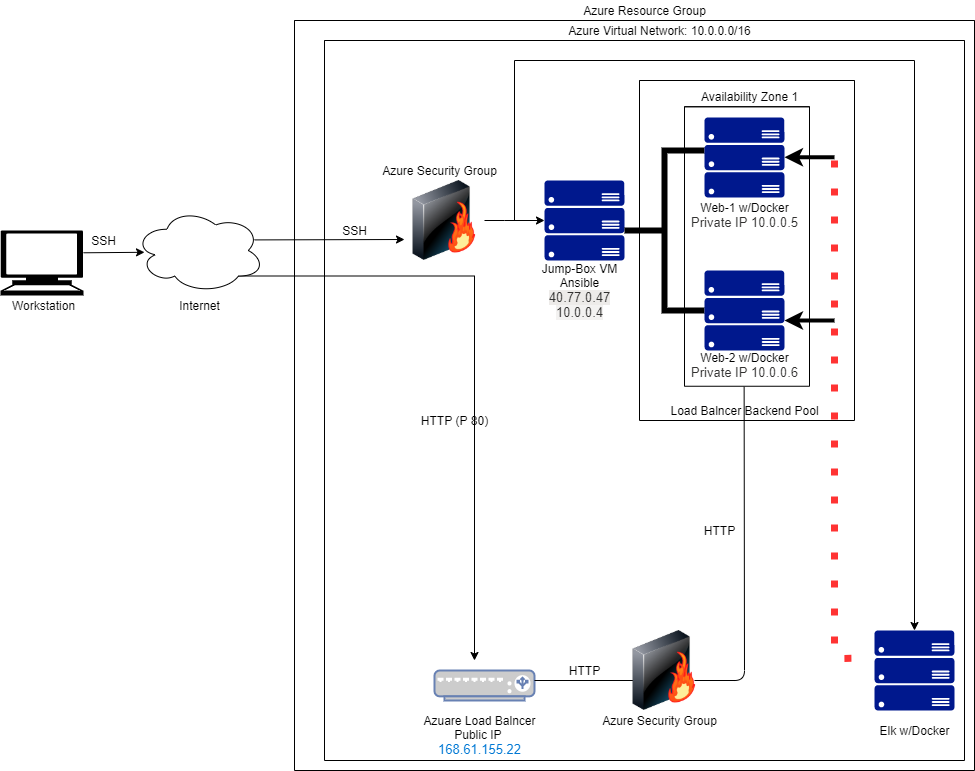

The diagram above was exported from draw.io. Its source (the exported page's mxGraphModel, read from the mxfile embedded in the PNG):
<mxGraphModel dx="1422" dy="794" grid="1" gridSize="10" guides="1" tooltips="1" connect="1" arrows="1" fold="1" page="1" pageScale="1" pageWidth="850" pageHeight="1100" math="0" shadow="0">
  <root>
    <mxCell id="0" />
    <mxCell id="1" parent="0" />
    <mxCell id="_4L8sl1Zosu9K1My11mv-4" value="" style="endArrow=classic;html=1;" parent="1" edge="1">
      <mxGeometry width="50" height="50" relative="1" as="geometry">
        <mxPoint x="109.00999999999999" y="292.29" as="sourcePoint" />
        <mxPoint x="170" y="291.79" as="targetPoint" />
      </mxGeometry>
    </mxCell>
    <mxCell id="WCg8IsW44aY3Y1aztMSZ-2" style="edgeStyle=orthogonalEdgeStyle;rounded=0;orthogonalLoop=1;jettySize=auto;html=1;exitX=0.8;exitY=0.8;exitDx=0;exitDy=0;exitPerimeter=0;" parent="1" source="_4L8sl1Zosu9K1My11mv-5" edge="1">
      <mxGeometry relative="1" as="geometry">
        <mxPoint x="500" y="700" as="targetPoint" />
      </mxGeometry>
    </mxCell>
    <mxCell id="_4L8sl1Zosu9K1My11mv-5" value="" style="ellipse;shape=cloud;whiteSpace=wrap;html=1;" parent="1" vertex="1">
      <mxGeometry x="160" y="247.5" width="130" height="85" as="geometry" />
    </mxCell>
    <mxCell id="_4L8sl1Zosu9K1My11mv-7" value="SSH" style="text;html=1;align=center;verticalAlign=middle;resizable=0;points=[];autosize=1;strokeColor=none;" parent="1" vertex="1">
      <mxGeometry x="109.01" y="270" width="40" height="20" as="geometry" />
    </mxCell>
    <mxCell id="_4L8sl1Zosu9K1My11mv-8" value="Workstation" style="text;html=1;align=center;verticalAlign=middle;resizable=0;points=[];autosize=1;strokeColor=none;" parent="1" vertex="1">
      <mxGeometry x="29.009999999999998" y="335" width="80" height="20" as="geometry" />
    </mxCell>
    <mxCell id="_4L8sl1Zosu9K1My11mv-9" value="Internet" style="text;html=1;align=center;verticalAlign=middle;resizable=0;points=[];autosize=1;strokeColor=none;" parent="1" vertex="1">
      <mxGeometry x="195" y="335" width="60" height="20" as="geometry" />
    </mxCell>
    <mxCell id="_4L8sl1Zosu9K1My11mv-32" value="Azure Security Group" style="text;html=1;align=center;verticalAlign=middle;resizable=0;points=[];autosize=1;strokeColor=none;" parent="1" vertex="1">
      <mxGeometry x="400" y="200" width="130" height="20" as="geometry" />
    </mxCell>
    <mxCell id="_4L8sl1Zosu9K1My11mv-52" value="Azure Resource Group" style="text;html=1;align=center;verticalAlign=middle;resizable=0;points=[];autosize=1;strokeColor=none;" parent="1" vertex="1">
      <mxGeometry x="600" y="40" width="140" height="20" as="geometry" />
    </mxCell>
    <mxCell id="WCg8IsW44aY3Y1aztMSZ-1" value="" style="shape=mxgraph.signs.tech.computer;html=1;pointerEvents=1;fillColor=#000000;strokeColor=none;verticalLabelPosition=bottom;verticalAlign=top;align=center;" parent="1" vertex="1">
      <mxGeometry x="26.009999999999998" y="270" width="83" height="65" as="geometry" />
    </mxCell>
    <mxCell id="WCg8IsW44aY3Y1aztMSZ-4" value="SSH" style="text;html=1;align=center;verticalAlign=middle;resizable=0;points=[];autosize=1;strokeColor=none;" parent="1" vertex="1">
      <mxGeometry x="360" y="260" width="40" height="20" as="geometry" />
    </mxCell>
    <mxCell id="_4L8sl1Zosu9K1My11mv-48" value="" style="swimlane;startSize=0;" parent="1" vertex="1">
      <mxGeometry x="665" y="120" width="215" height="340" as="geometry" />
    </mxCell>
    <mxCell id="_4L8sl1Zosu9K1My11mv-30" value="Load Balncer Backend Pool" style="text;html=1;align=center;verticalAlign=middle;resizable=0;points=[];autosize=1;strokeColor=none;" parent="_4L8sl1Zosu9K1My11mv-48" vertex="1">
      <mxGeometry x="25" y="320" width="160" height="20" as="geometry" />
    </mxCell>
    <mxCell id="WCg8IsW44aY3Y1aztMSZ-9" value="" style="swimlane;startSize=0;" parent="1" vertex="1">
      <mxGeometry x="350" y="80" width="640" height="720" as="geometry" />
    </mxCell>
    <mxCell id="WCg8IsW44aY3Y1aztMSZ-29" value="HTTP (P 80)" style="text;html=1;align=center;verticalAlign=middle;resizable=0;points=[];autosize=1;strokeColor=none;" parent="WCg8IsW44aY3Y1aztMSZ-9" vertex="1">
      <mxGeometry x="90" y="370" width="80" height="20" as="geometry" />
    </mxCell>
    <mxCell id="WCg8IsW44aY3Y1aztMSZ-28" value="" style="fontColor=#0066CC;verticalAlign=top;verticalLabelPosition=bottom;labelPosition=center;align=center;html=1;outlineConnect=0;fillColor=#CCCCCC;strokeColor=#6881B3;gradientColor=none;gradientDirection=north;strokeWidth=2;shape=mxgraph.networks.load_balancer;" parent="1" vertex="1">
      <mxGeometry x="460" y="710" width="100" height="30" as="geometry" />
    </mxCell>
    <mxCell id="WCg8IsW44aY3Y1aztMSZ-30" value="" style="aspect=fixed;pointerEvents=1;shadow=0;dashed=0;html=1;strokeColor=none;labelPosition=center;verticalLabelPosition=bottom;verticalAlign=top;align=center;fillColor=#00188D;shape=mxgraph.azure.server_rack" parent="1" vertex="1">
      <mxGeometry x="570" y="220" width="80" height="80" as="geometry" />
    </mxCell>
    <mxCell id="WCg8IsW44aY3Y1aztMSZ-31" style="edgeStyle=orthogonalEdgeStyle;rounded=0;orthogonalLoop=1;jettySize=auto;html=1;exitX=1;exitY=0.5;exitDx=0;exitDy=0;entryX=0;entryY=0.5;entryDx=0;entryDy=0;entryPerimeter=0;" parent="1" source="WCg8IsW44aY3Y1aztMSZ-32" target="WCg8IsW44aY3Y1aztMSZ-30" edge="1">
      <mxGeometry relative="1" as="geometry">
        <Array as="points">
          <mxPoint x="530" y="260" />
          <mxPoint x="530" y="260" />
        </Array>
      </mxGeometry>
    </mxCell>
    <mxCell id="WCg8IsW44aY3Y1aztMSZ-32" value="" style="image;html=1;image=img/lib/clip_art/networking/Firewall-page1_128x128.png" parent="1" vertex="1">
      <mxGeometry x="430" y="220" width="80" height="80" as="geometry" />
    </mxCell>
    <mxCell id="WCg8IsW44aY3Y1aztMSZ-33" value="" style="aspect=fixed;pointerEvents=1;shadow=0;dashed=0;html=1;strokeColor=none;labelPosition=center;verticalLabelPosition=bottom;verticalAlign=top;align=center;fillColor=#00188D;shape=mxgraph.azure.server_rack" parent="1" vertex="1">
      <mxGeometry x="900" y="670" width="80" height="80" as="geometry" />
    </mxCell>
    <mxCell id="WCg8IsW44aY3Y1aztMSZ-37" value="" style="endArrow=none;html=1;" parent="1" edge="1">
      <mxGeometry width="50" height="50" relative="1" as="geometry">
        <mxPoint x="540" y="260" as="sourcePoint" />
        <mxPoint x="540" y="100" as="targetPoint" />
      </mxGeometry>
    </mxCell>
    <mxCell id="WCg8IsW44aY3Y1aztMSZ-38" value="" style="endArrow=none;html=1;" parent="1" edge="1">
      <mxGeometry width="50" height="50" relative="1" as="geometry">
        <mxPoint x="540" y="100" as="sourcePoint" />
        <mxPoint x="940" y="100" as="targetPoint" />
      </mxGeometry>
    </mxCell>
    <mxCell id="WCg8IsW44aY3Y1aztMSZ-39" value="" style="endArrow=classic;html=1;entryX=0.5;entryY=0;entryDx=0;entryDy=0;entryPerimeter=0;" parent="1" target="WCg8IsW44aY3Y1aztMSZ-33" edge="1">
      <mxGeometry width="50" height="50" relative="1" as="geometry">
        <mxPoint x="940" y="100" as="sourcePoint" />
        <mxPoint x="939.41" y="290" as="targetPoint" />
      </mxGeometry>
    </mxCell>
    <mxCell id="_4L8sl1Zosu9K1My11mv-25" value="Jump-Box VM&lt;br&gt;Ansible&lt;br&gt;&lt;span style=&quot;color: rgb(50 , 49 , 48) ; font-family: &amp;#34;az_ea_font&amp;#34; , &amp;#34;segoe ui&amp;#34; , &amp;#34;az_font&amp;#34; , , , &amp;#34;blinkmacsystemfont&amp;#34; , &amp;#34;roboto&amp;#34; , &amp;#34;oxygen&amp;#34; , &amp;#34;ubuntu&amp;#34; , &amp;#34;cantarell&amp;#34; , &amp;#34;open sans&amp;#34; , &amp;#34;helvetica neue&amp;#34; , sans-serif ; font-size: 13px ; text-align: left ; background-color: rgb(237 , 235 , 233)&quot;&gt;40.77.0.47&lt;/span&gt;&lt;br&gt;&lt;span style=&quot;color: rgb(50 , 49 , 48) ; font-family: &amp;#34;az_ea_font&amp;#34; , &amp;#34;segoe ui&amp;#34; , &amp;#34;az_font&amp;#34; , , , &amp;#34;blinkmacsystemfont&amp;#34; , &amp;#34;roboto&amp;#34; , &amp;#34;oxygen&amp;#34; , &amp;#34;ubuntu&amp;#34; , &amp;#34;cantarell&amp;#34; , &amp;#34;open sans&amp;#34; , &amp;#34;helvetica neue&amp;#34; , sans-serif ; font-size: 13px ; text-align: left ; background-color: rgb(243 , 242 , 241)&quot;&gt;10.0.0.4&lt;/span&gt;&lt;br&gt;" style="text;html=1;align=center;verticalAlign=middle;resizable=0;points=[];autosize=1;strokeColor=none;" parent="1" vertex="1">
      <mxGeometry x="560" y="300" width="90" height="60" as="geometry" />
    </mxCell>
    <mxCell id="WCg8IsW44aY3Y1aztMSZ-40" value="" style="strokeWidth=6;html=1;shape=mxgraph.flowchart.annotation_2;align=left;labelPosition=right;pointerEvents=1;" parent="1" vertex="1">
      <mxGeometry x="650" y="190" width="80" height="160" as="geometry" />
    </mxCell>
    <mxCell id="_4L8sl1Zosu9K1My11mv-13" value="" style="aspect=fixed;pointerEvents=1;shadow=0;dashed=0;html=1;strokeColor=none;labelPosition=center;verticalLabelPosition=bottom;verticalAlign=top;align=center;fillColor=#00188D;shape=mxgraph.azure.server_rack" parent="1" vertex="1">
      <mxGeometry x="730" y="157" width="80" height="80" as="geometry" />
    </mxCell>
    <mxCell id="_4L8sl1Zosu9K1My11mv-23" value="Web-1 w/Docker&lt;br&gt;&lt;span style=&quot;color: rgb(50 , 49 , 48) ; font-size: 13px ; background-color: rgb(255 , 255 , 255)&quot;&gt;Private IP 10.0.0.5&lt;/span&gt;" style="text;html=1;align=center;verticalAlign=middle;resizable=0;points=[];autosize=1;strokeColor=none;" parent="1" vertex="1">
      <mxGeometry x="710" y="240" width="120" height="30" as="geometry" />
    </mxCell>
    <mxCell id="_4L8sl1Zosu9K1My11mv-14" value="" style="aspect=fixed;pointerEvents=1;shadow=0;dashed=0;html=1;strokeColor=none;labelPosition=center;verticalLabelPosition=bottom;verticalAlign=top;align=center;fillColor=#00188D;shape=mxgraph.azure.server_rack" parent="1" vertex="1">
      <mxGeometry x="730" y="310" width="80" height="80" as="geometry" />
    </mxCell>
    <mxCell id="_4L8sl1Zosu9K1My11mv-24" value="Web-2 w/Docker&lt;br&gt;&lt;span style=&quot;color: rgb(50 , 49 , 48) ; font-family: &amp;#34;az_ea_font&amp;#34; , &amp;#34;segoe ui&amp;#34; , &amp;#34;az_font&amp;#34; , , , &amp;#34;blinkmacsystemfont&amp;#34; , &amp;#34;roboto&amp;#34; , &amp;#34;oxygen&amp;#34; , &amp;#34;ubuntu&amp;#34; , &amp;#34;cantarell&amp;#34; , &amp;#34;open sans&amp;#34; , &amp;#34;helvetica neue&amp;#34; , sans-serif ; font-size: 13px ; background-color: rgb(255 , 255 , 255)&quot;&gt;Private IP 10.0.0.6&lt;/span&gt;" style="text;html=1;align=center;verticalAlign=middle;resizable=0;points=[];autosize=1;strokeColor=none;" parent="1" vertex="1">
      <mxGeometry x="710" y="390" width="120" height="30" as="geometry" />
    </mxCell>
    <mxCell id="WCg8IsW44aY3Y1aztMSZ-41" value="Elk w/Docker" style="text;html=1;align=center;verticalAlign=middle;resizable=0;points=[];autosize=1;strokeColor=none;" parent="1" vertex="1">
      <mxGeometry x="895" y="760" width="90" height="20" as="geometry" />
    </mxCell>
    <mxCell id="WCg8IsW44aY3Y1aztMSZ-43" value="Azuare Load Balncer&lt;br&gt;Public IP&amp;nbsp;&lt;br&gt;&lt;span style=&quot;color: rgb(0 , 120 , 212) ; font-family: &amp;#34;az_ea_font&amp;#34; , &amp;#34;segoe ui&amp;#34; , &amp;#34;az_font&amp;#34; , , , &amp;#34;blinkmacsystemfont&amp;#34; , &amp;#34;roboto&amp;#34; , &amp;#34;oxygen&amp;#34; , &amp;#34;ubuntu&amp;#34; , &amp;#34;cantarell&amp;#34; , &amp;#34;open sans&amp;#34; , &amp;#34;helvetica neue&amp;#34; , sans-serif ; font-size: 13px ; text-align: left ; background-color: rgb(255 , 255 , 255)&quot;&gt;168.61.155.22&lt;br&gt;&lt;/span&gt;" style="text;html=1;align=center;verticalAlign=middle;resizable=0;points=[];autosize=1;strokeColor=none;" parent="1" vertex="1">
      <mxGeometry x="440" y="750" width="130" height="50" as="geometry" />
    </mxCell>
    <mxCell id="WCg8IsW44aY3Y1aztMSZ-44" value="" style="endArrow=classic;html=1;" parent="1" edge="1">
      <mxGeometry width="50" height="50" relative="1" as="geometry">
        <mxPoint x="280" y="279.40999999999997" as="sourcePoint" />
        <mxPoint x="430" y="279" as="targetPoint" />
      </mxGeometry>
    </mxCell>
    <mxCell id="WCg8IsW44aY3Y1aztMSZ-45" value="" style="endArrow=none;dashed=1;html=1;dashPattern=1 3;strokeWidth=7;entryX=-0.045;entryY=0.345;entryDx=0;entryDy=0;entryPerimeter=0;strokeColor=#FF3333;" parent="1" target="WCg8IsW44aY3Y1aztMSZ-33" edge="1">
      <mxGeometry width="50" height="50" relative="1" as="geometry">
        <mxPoint x="860" y="200" as="sourcePoint" />
        <mxPoint x="870" y="520" as="targetPoint" />
        <Array as="points">
          <mxPoint x="860" y="698" />
        </Array>
      </mxGeometry>
    </mxCell>
    <mxCell id="WCg8IsW44aY3Y1aztMSZ-46" value="" style="endArrow=classic;html=1;strokeWidth=4;" parent="1" edge="1">
      <mxGeometry width="50" height="50" relative="1" as="geometry">
        <mxPoint x="860" y="360" as="sourcePoint" />
        <mxPoint x="810" y="360" as="targetPoint" />
      </mxGeometry>
    </mxCell>
    <mxCell id="WCg8IsW44aY3Y1aztMSZ-47" value="" style="endArrow=classic;html=1;strokeWidth=4;" parent="1" edge="1">
      <mxGeometry width="50" height="50" relative="1" as="geometry">
        <mxPoint x="860" y="196.76" as="sourcePoint" />
        <mxPoint x="810" y="196.76" as="targetPoint" />
      </mxGeometry>
    </mxCell>
    <mxCell id="WCg8IsW44aY3Y1aztMSZ-48" value="" style="endArrow=none;html=1;strokeColor=#000000;" parent="1" edge="1">
      <mxGeometry width="50" height="50" relative="1" as="geometry">
        <mxPoint x="560" y="720" as="sourcePoint" />
        <mxPoint x="660" y="720" as="targetPoint" />
      </mxGeometry>
    </mxCell>
    <mxCell id="WCg8IsW44aY3Y1aztMSZ-49" value="" style="image;html=1;image=img/lib/clip_art/networking/Firewall-page1_128x128.png" parent="1" vertex="1">
      <mxGeometry x="650" y="670" width="80" height="80" as="geometry" />
    </mxCell>
    <mxCell id="WCg8IsW44aY3Y1aztMSZ-50" value="Azure Security Group" style="text;html=1;align=center;verticalAlign=middle;resizable=0;points=[];autosize=1;strokeColor=none;" parent="1" vertex="1">
      <mxGeometry x="620" y="750" width="130" height="20" as="geometry" />
    </mxCell>
    <mxCell id="WCg8IsW44aY3Y1aztMSZ-51" value="HTTP" style="text;html=1;align=center;verticalAlign=middle;resizable=0;points=[];autosize=1;strokeColor=none;" parent="1" vertex="1">
      <mxGeometry x="585" y="700" width="50" height="20" as="geometry" />
    </mxCell>
    <mxCell id="WCg8IsW44aY3Y1aztMSZ-52" value="" style="endArrow=none;html=1;strokeColor=#000000;entryX=0.477;entryY=1.002;entryDx=0;entryDy=0;entryPerimeter=0;" parent="1" target="_4L8sl1Zosu9K1My11mv-29" edge="1">
      <mxGeometry width="50" height="50" relative="1" as="geometry">
        <mxPoint x="720" y="720" as="sourcePoint" />
        <mxPoint x="770" y="460" as="targetPoint" />
        <Array as="points">
          <mxPoint x="770" y="720" />
        </Array>
      </mxGeometry>
    </mxCell>
    <mxCell id="WCg8IsW44aY3Y1aztMSZ-53" value="HTTP" style="text;html=1;align=center;verticalAlign=middle;resizable=0;points=[];autosize=1;strokeColor=none;" parent="1" vertex="1">
      <mxGeometry x="720" y="560" width="50" height="20" as="geometry" />
    </mxCell>
    <mxCell id="_4L8sl1Zosu9K1My11mv-29" value="" style="swimlane;startSize=0;" parent="1" vertex="1">
      <mxGeometry x="710" y="146.25" width="125" height="279.5" as="geometry" />
    </mxCell>
    <mxCell id="WCg8IsW44aY3Y1aztMSZ-54" value="Availability Zone 1" style="text;html=1;align=center;verticalAlign=middle;resizable=0;points=[];autosize=1;strokeColor=none;" parent="1" vertex="1">
      <mxGeometry x="720" y="126.25" width="110" height="20" as="geometry" />
    </mxCell>
    <mxCell id="WCg8IsW44aY3Y1aztMSZ-56" value="" style="swimlane;startSize=0;" parent="1" vertex="1">
      <mxGeometry x="320" y="60" width="680" height="750" as="geometry" />
    </mxCell>
    <mxCell id="_4L8sl1Zosu9K1My11mv-50" value="Azure Virtual Network: 10.0.0.0/16" style="text;html=1;align=center;verticalAlign=middle;resizable=0;points=[];autosize=1;strokeColor=none;" parent="WCg8IsW44aY3Y1aztMSZ-56" vertex="1">
      <mxGeometry x="265" width="200" height="20" as="geometry" />
    </mxCell>
  </root>
</mxGraphModel>